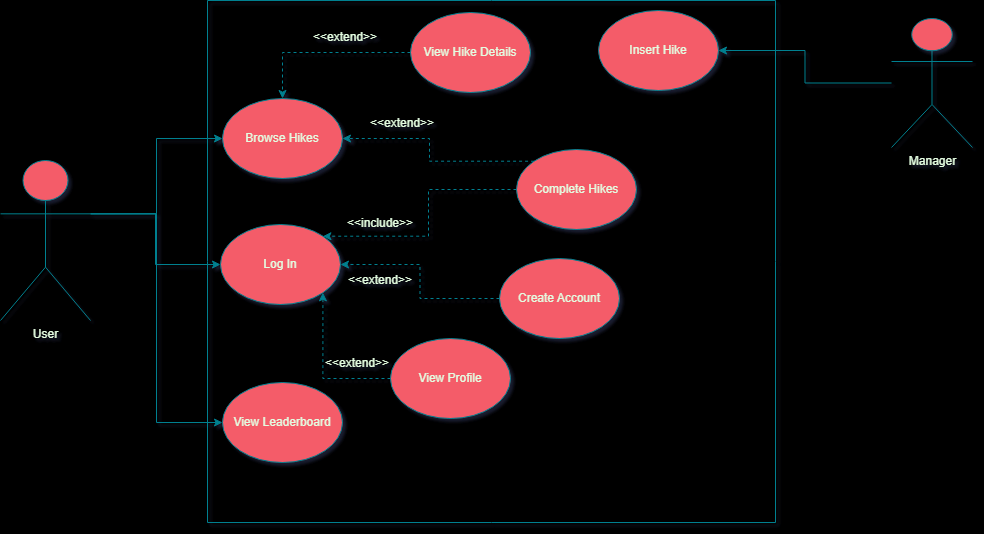

The diagram above was exported from draw.io. Its source (the exported page's mxGraphModel, read from the mxfile embedded in the PNG):
<mxGraphModel dx="1434" dy="830" grid="0" gridSize="10" guides="1" tooltips="1" connect="1" arrows="1" fold="1" page="1" pageScale="1" pageWidth="1100" pageHeight="850" background="#000000" math="0" shadow="1">
  <root>
    <mxCell id="WIyWlLk6GJQsqaUBKTNV-0" />
    <mxCell id="WIyWlLk6GJQsqaUBKTNV-1" parent="WIyWlLk6GJQsqaUBKTNV-0" />
    <mxCell id="ee0TdC0-LcA8j_2Hd59r-21" style="edgeStyle=orthogonalEdgeStyle;rounded=0;orthogonalLoop=1;jettySize=auto;html=1;exitX=1;exitY=0.3333333333333333;exitDx=0;exitDy=0;exitPerimeter=0;strokeColor=#028090;fontColor=#E4FDE1;fillColor=#F45B69;" edge="1" parent="WIyWlLk6GJQsqaUBKTNV-1" source="ee0TdC0-LcA8j_2Hd59r-0" target="ee0TdC0-LcA8j_2Hd59r-3">
      <mxGeometry relative="1" as="geometry" />
    </mxCell>
    <mxCell id="ee0TdC0-LcA8j_2Hd59r-23" style="edgeStyle=orthogonalEdgeStyle;rounded=0;orthogonalLoop=1;jettySize=auto;html=1;exitX=1;exitY=0.3333333333333333;exitDx=0;exitDy=0;exitPerimeter=0;entryX=0;entryY=0.5;entryDx=0;entryDy=0;strokeColor=#028090;fontColor=#E4FDE1;fillColor=#F45B69;" edge="1" parent="WIyWlLk6GJQsqaUBKTNV-1" source="ee0TdC0-LcA8j_2Hd59r-0" target="ee0TdC0-LcA8j_2Hd59r-5">
      <mxGeometry relative="1" as="geometry" />
    </mxCell>
    <mxCell id="ee0TdC0-LcA8j_2Hd59r-25" style="edgeStyle=orthogonalEdgeStyle;rounded=0;orthogonalLoop=1;jettySize=auto;html=1;exitX=1;exitY=0.3333333333333333;exitDx=0;exitDy=0;exitPerimeter=0;entryX=0;entryY=0.5;entryDx=0;entryDy=0;strokeColor=#028090;fontColor=#E4FDE1;fillColor=#F45B69;" edge="1" parent="WIyWlLk6GJQsqaUBKTNV-1" source="ee0TdC0-LcA8j_2Hd59r-0" target="ee0TdC0-LcA8j_2Hd59r-15">
      <mxGeometry relative="1" as="geometry" />
    </mxCell>
    <mxCell id="ee0TdC0-LcA8j_2Hd59r-0" value="User" style="shape=umlActor;verticalLabelPosition=bottom;verticalAlign=top;html=1;outlineConnect=0;strokeColor=#028090;fontColor=#E4FDE1;fillColor=#F45B69;" vertex="1" parent="WIyWlLk6GJQsqaUBKTNV-1">
      <mxGeometry x="64" y="324" width="90" height="160" as="geometry" />
    </mxCell>
    <mxCell id="ee0TdC0-LcA8j_2Hd59r-2" value="" style="swimlane;startSize=0;strokeColor=#028090;fontColor=#E4FDE1;fillColor=#F45B69;" vertex="1" parent="WIyWlLk6GJQsqaUBKTNV-1">
      <mxGeometry x="271" y="164" width="568" height="522" as="geometry" />
    </mxCell>
    <mxCell id="ee0TdC0-LcA8j_2Hd59r-3" value="Browse Hikes" style="ellipse;whiteSpace=wrap;html=1;strokeColor=#028090;fontColor=#E4FDE1;fillColor=#F45B69;" vertex="1" parent="ee0TdC0-LcA8j_2Hd59r-2">
      <mxGeometry x="15" y="98" width="120" height="80" as="geometry" />
    </mxCell>
    <mxCell id="ee0TdC0-LcA8j_2Hd59r-26" style="edgeStyle=orthogonalEdgeStyle;rounded=0;orthogonalLoop=1;jettySize=auto;html=1;entryX=1;entryY=0;entryDx=0;entryDy=0;strokeColor=#028090;fontColor=#E4FDE1;fillColor=#F45B69;dashed=1;" edge="1" parent="ee0TdC0-LcA8j_2Hd59r-2" source="ee0TdC0-LcA8j_2Hd59r-4" target="ee0TdC0-LcA8j_2Hd59r-15">
      <mxGeometry relative="1" as="geometry" />
    </mxCell>
    <mxCell id="ee0TdC0-LcA8j_2Hd59r-29" style="edgeStyle=orthogonalEdgeStyle;rounded=0;orthogonalLoop=1;jettySize=auto;html=1;exitX=0;exitY=0;exitDx=0;exitDy=0;entryX=1;entryY=0.5;entryDx=0;entryDy=0;strokeColor=#028090;fontColor=#E4FDE1;fillColor=#F45B69;dashed=1;" edge="1" parent="ee0TdC0-LcA8j_2Hd59r-2" source="ee0TdC0-LcA8j_2Hd59r-4" target="ee0TdC0-LcA8j_2Hd59r-3">
      <mxGeometry relative="1" as="geometry" />
    </mxCell>
    <mxCell id="ee0TdC0-LcA8j_2Hd59r-4" value="Complete Hikes" style="ellipse;whiteSpace=wrap;html=1;strokeColor=#028090;fontColor=#E4FDE1;fillColor=#F45B69;" vertex="1" parent="ee0TdC0-LcA8j_2Hd59r-2">
      <mxGeometry x="309" y="149" width="120" height="80" as="geometry" />
    </mxCell>
    <mxCell id="ee0TdC0-LcA8j_2Hd59r-5" value="View Leaderboard" style="ellipse;whiteSpace=wrap;html=1;strokeColor=#028090;fontColor=#E4FDE1;fillColor=#F45B69;" vertex="1" parent="ee0TdC0-LcA8j_2Hd59r-2">
      <mxGeometry x="15" y="382" width="120" height="80" as="geometry" />
    </mxCell>
    <mxCell id="ee0TdC0-LcA8j_2Hd59r-32" style="edgeStyle=orthogonalEdgeStyle;rounded=0;orthogonalLoop=1;jettySize=auto;html=1;entryX=0.5;entryY=0;entryDx=0;entryDy=0;strokeColor=#028090;fontColor=#E4FDE1;fillColor=#F45B69;dashed=1;" edge="1" parent="ee0TdC0-LcA8j_2Hd59r-2" source="ee0TdC0-LcA8j_2Hd59r-12" target="ee0TdC0-LcA8j_2Hd59r-3">
      <mxGeometry relative="1" as="geometry" />
    </mxCell>
    <mxCell id="ee0TdC0-LcA8j_2Hd59r-12" value="View Hike Details" style="ellipse;whiteSpace=wrap;html=1;strokeColor=#028090;fontColor=#E4FDE1;fillColor=#F45B69;" vertex="1" parent="ee0TdC0-LcA8j_2Hd59r-2">
      <mxGeometry x="203" y="12" width="120" height="80" as="geometry" />
    </mxCell>
    <mxCell id="ee0TdC0-LcA8j_2Hd59r-15" value="Log In" style="ellipse;whiteSpace=wrap;html=1;strokeColor=#028090;fontColor=#E4FDE1;fillColor=#F45B69;" vertex="1" parent="ee0TdC0-LcA8j_2Hd59r-2">
      <mxGeometry x="13" y="224" width="120" height="80" as="geometry" />
    </mxCell>
    <mxCell id="ee0TdC0-LcA8j_2Hd59r-20" style="edgeStyle=orthogonalEdgeStyle;rounded=0;orthogonalLoop=1;jettySize=auto;html=1;entryX=1;entryY=0.5;entryDx=0;entryDy=0;strokeColor=#028090;fontColor=#E4FDE1;fillColor=#F45B69;dashed=1;" edge="1" parent="ee0TdC0-LcA8j_2Hd59r-2" source="ee0TdC0-LcA8j_2Hd59r-16" target="ee0TdC0-LcA8j_2Hd59r-15">
      <mxGeometry relative="1" as="geometry" />
    </mxCell>
    <mxCell id="ee0TdC0-LcA8j_2Hd59r-16" value="Create Account" style="ellipse;whiteSpace=wrap;html=1;strokeColor=#028090;fontColor=#E4FDE1;fillColor=#F45B69;" vertex="1" parent="ee0TdC0-LcA8j_2Hd59r-2">
      <mxGeometry x="292" y="258" width="120" height="80" as="geometry" />
    </mxCell>
    <mxCell id="ee0TdC0-LcA8j_2Hd59r-10" value="Insert Hike" style="ellipse;whiteSpace=wrap;html=1;strokeColor=#028090;fontColor=#E4FDE1;fillColor=#F45B69;" vertex="1" parent="ee0TdC0-LcA8j_2Hd59r-2">
      <mxGeometry x="391" y="10" width="120" height="80" as="geometry" />
    </mxCell>
    <mxCell id="ee0TdC0-LcA8j_2Hd59r-19" value="&amp;lt;&amp;lt;extend&amp;gt;&amp;gt;" style="text;html=1;strokeColor=none;fillColor=none;align=center;verticalAlign=middle;whiteSpace=wrap;rounded=0;fontColor=#E4FDE1;" vertex="1" parent="ee0TdC0-LcA8j_2Hd59r-2">
      <mxGeometry x="143" y="265" width="60" height="30" as="geometry" />
    </mxCell>
    <mxCell id="ee0TdC0-LcA8j_2Hd59r-27" value="&amp;lt;&amp;lt;include&amp;gt;&amp;gt;" style="text;html=1;strokeColor=none;fillColor=none;align=center;verticalAlign=middle;whiteSpace=wrap;rounded=0;fontColor=#E4FDE1;" vertex="1" parent="ee0TdC0-LcA8j_2Hd59r-2">
      <mxGeometry x="143" y="208" width="60" height="30" as="geometry" />
    </mxCell>
    <mxCell id="ee0TdC0-LcA8j_2Hd59r-30" value="&amp;lt;&amp;lt;extend&amp;gt;&amp;gt;" style="text;html=1;strokeColor=none;fillColor=none;align=center;verticalAlign=middle;whiteSpace=wrap;rounded=0;fontColor=#E4FDE1;" vertex="1" parent="ee0TdC0-LcA8j_2Hd59r-2">
      <mxGeometry x="165" y="108" width="60" height="30" as="geometry" />
    </mxCell>
    <mxCell id="ee0TdC0-LcA8j_2Hd59r-33" value="&amp;lt;&amp;lt;extend&amp;gt;&amp;gt;" style="text;html=1;strokeColor=none;fillColor=none;align=center;verticalAlign=middle;whiteSpace=wrap;rounded=0;fontColor=#E4FDE1;" vertex="1" parent="ee0TdC0-LcA8j_2Hd59r-2">
      <mxGeometry x="108" y="22" width="60" height="30" as="geometry" />
    </mxCell>
    <mxCell id="ee0TdC0-LcA8j_2Hd59r-35" style="edgeStyle=orthogonalEdgeStyle;rounded=0;orthogonalLoop=1;jettySize=auto;html=1;exitX=0;exitY=0.5;exitDx=0;exitDy=0;entryX=1;entryY=1;entryDx=0;entryDy=0;strokeColor=#028090;fontColor=#E4FDE1;fillColor=#F45B69;dashed=1;" edge="1" parent="ee0TdC0-LcA8j_2Hd59r-2" source="ee0TdC0-LcA8j_2Hd59r-34" target="ee0TdC0-LcA8j_2Hd59r-15">
      <mxGeometry relative="1" as="geometry" />
    </mxCell>
    <mxCell id="ee0TdC0-LcA8j_2Hd59r-34" value="View Profile" style="ellipse;whiteSpace=wrap;html=1;strokeColor=#028090;fontColor=#E4FDE1;fillColor=#F45B69;" vertex="1" parent="ee0TdC0-LcA8j_2Hd59r-2">
      <mxGeometry x="183" y="338" width="120" height="80" as="geometry" />
    </mxCell>
    <mxCell id="ee0TdC0-LcA8j_2Hd59r-36" value="&amp;lt;&amp;lt;extend&amp;gt;&amp;gt;" style="text;html=1;strokeColor=none;fillColor=none;align=center;verticalAlign=middle;whiteSpace=wrap;rounded=0;fontColor=#E4FDE1;" vertex="1" parent="ee0TdC0-LcA8j_2Hd59r-2">
      <mxGeometry x="120" y="348" width="60" height="30" as="geometry" />
    </mxCell>
    <mxCell id="ee0TdC0-LcA8j_2Hd59r-24" style="edgeStyle=orthogonalEdgeStyle;rounded=0;orthogonalLoop=1;jettySize=auto;html=1;entryX=1;entryY=0.5;entryDx=0;entryDy=0;strokeColor=#028090;fontColor=#E4FDE1;fillColor=#F45B69;" edge="1" parent="WIyWlLk6GJQsqaUBKTNV-1" source="ee0TdC0-LcA8j_2Hd59r-9" target="ee0TdC0-LcA8j_2Hd59r-10">
      <mxGeometry relative="1" as="geometry" />
    </mxCell>
    <mxCell id="ee0TdC0-LcA8j_2Hd59r-9" value="Manager" style="shape=umlActor;verticalLabelPosition=bottom;verticalAlign=top;html=1;outlineConnect=0;strokeColor=#028090;fontColor=#E4FDE1;fillColor=#F45B69;" vertex="1" parent="WIyWlLk6GJQsqaUBKTNV-1">
      <mxGeometry x="955" y="182" width="81" height="129" as="geometry" />
    </mxCell>
  </root>
</mxGraphModel>